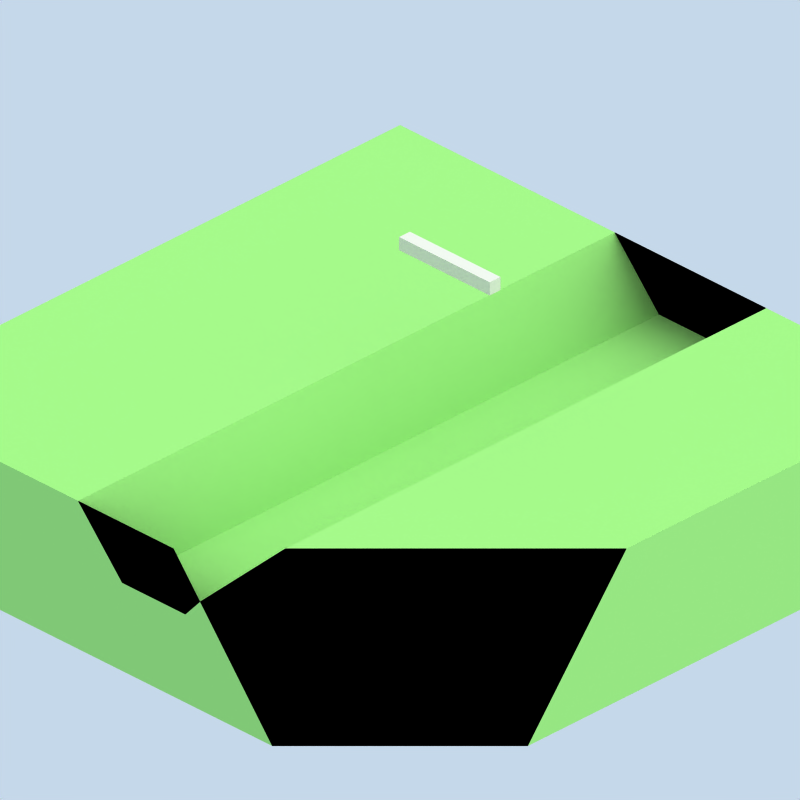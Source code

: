 # Source: stream.blend  (saved by Blender 2.76.0; exported with 4.5.12 LTS)
import bpy
from mathutils import Matrix  # noqa: F401  (used for matrix-valued properties, if any)

bpy.ops.wm.read_factory_settings(use_empty=True)
scene = bpy.context.scene
scene.name = 'Scene'

# ---- collections
col_collection_1 = bpy.data.collections.new('Collection 1'); scene.collection.children.link(col_collection_1)

# ---- materials (node trees are filled in below, after node groups)
mat_material = bpy.data.materials.new('Material')
mat_material.alpha_threshold = 0.0
mat_material.use_transparent_shadow = False
mat_material.diffuse_color = (0.5469, 0.8, 0.4585, 1.0)
mat_material.roughness = 0.5
mat_material_001 = bpy.data.materials.new('Material.001')
mat_material_001.alpha_threshold = 0.0
mat_material_001.use_transparent_shadow = False
mat_material_001.diffuse_color = (0.4303, 0.53, 0.8, 1.0)
mat_material_001.roughness = 0.5

# ---- material node trees

# ---- world
world_world = bpy.data.worlds.new('World'); scene.world = world_world
world_world.color = (0.7742, 0.8472, 0.9176)
world_world.use_sun_shadow = False
world_world.sun_shadow_jitter_overblur = 0.0
world_world.cycles.sampling_method = 'MANUAL'
world_world.cycles.sample_map_resolution = 256
world_world.light_settings.distance = 1.0

# ---- cameras
cam_camera = bpy.data.cameras.new('Camera')
cam_camera.type = 'ORTHO'
cam_camera.passepartout_alpha = 0.2
cam_camera.clip_end = 100.0
cam_camera.lens = 35.0
cam_camera.sensor_width = 32.0
cam_camera.sensor_height = 18.0
cam_camera.ortho_scale = 105.4
cam_camera.show_passepartout = False
cam_camera.show_safe_areas = True
cam_camera.dof.focus_distance = 0.0
cam_camera.dof.aperture_fstop = 128.0

# ---- lights
light_arealight_001 = bpy.data.lights.new('AreaLight.001', 'AREA')
light_arealight_001.color = (1.0, 0.9118, 0.8941)
light_arealight_001.transmission_factor = 0.0
light_arealight_001.energy = 31.42
light_arealight_001.shadow_buffer_clip_start = 0.5
light_arealight_001.shadow_soft_size = 2.841
light_arealight_001.shadow_maximum_resolution = 0.006
light_arealight_001.use_absolute_resolution = True
light_arealight_001.size = 2.841
light_arealight_001.size_y = 1.0
light_arealight_001.cycles.use_multiple_importance_sampling = False
light_sun = bpy.data.lights.new('Sun', 'SUN')
light_sun.color = (1.0, 0.9218, 0.651)
light_sun.transmission_factor = 0.0
light_sun.angle = 3.111
light_sun.energy = 1.4
light_sun.shadow_buffer_clip_start = 0.5
light_sun.shadow_soft_size = 65.0
light_sun.shadow_cascade_max_distance = 1000.0
light_sun.cycles.use_multiple_importance_sampling = False
light_arealight = bpy.data.lights.new('AreaLight', 'AREA')
light_arealight.color = (1.0, 0.9118, 0.8941)
light_arealight.transmission_factor = 0.0
light_arealight.energy = 31.42
light_arealight.shadow_buffer_clip_start = 0.5
light_arealight.shadow_soft_size = 2.841
light_arealight.shadow_maximum_resolution = 0.006
light_arealight.use_absolute_resolution = True
light_arealight.size = 2.841
light_arealight.size_y = 1.0
light_arealight.cycles.use_multiple_importance_sampling = False

# ---- meshes
me_cube_001 = bpy.data.meshes.new('Cube.001')
me_cube_001.from_pydata([(-1.0, -1.0, -1.0), (-1.0, -1.0, 1.0), (-1.0, 1.0, -1.0), (-1.0, 1.0, 1.0), (1.0, -1.0, -1.0), (1.0, -1.0, 1.0), (1.0, 1.0, -1.0), (1.0, 1.0, 1.0)], [], [(1, 3, 2, 0), (3, 7, 6, 2), (7, 5, 4, 6), (5, 1, 0, 4), (0, 2, 6, 4), (5, 7, 3, 1)])
me_cube_001.use_remesh_preserve_volume = False
me_cube_001.use_remesh_preserve_attributes = False
me_cube_001.use_mirror_vertex_groups = False
me_cube_001.update()
me_cube = bpy.data.meshes.new('Cube')
me_cube.from_pydata([(-1.0, -1.0, -21.52), (-1.0, -1.0, 1.0), (-1.0, 1.0, -21.52), (-1.0, 1.0, 1.0), (1.0, -1.0, -21.52), (1.0, -1.0, 1.0), (1.0, 1.0, -21.52), (1.0, 1.0, 1.0), (-1.0, -1.0, -0.6), (-1.0, -1.0, -0.2), (-1.0, -1.0, 0.2), (-1.0, -1.0, 0.6), (-1.0, -0.6, 1.0), (-1.0, -0.2, 1.0), (-1.0, 0.2, 1.0), (-1.0, 0.6, 1.0), (-1.0, 1.0, 0.6), (-1.0, 1.0, 0.2), (-1.0, 1.0, -0.2), (-1.0, 1.0, -0.6), (-1.0, 0.6, -21.52), (-1.0, 0.2, -21.52), (-1.0, -0.2, -21.52), (-1.0, -0.6, -21.52), (-0.6, 1.0, 1.0), (-0.3743, 1.0, 1.0), (0.4739, 1.0, 1.0), (0.6, 1.0, 1.0), (1.0, 1.0, 0.6), (1.0, 1.0, 0.2), (1.0, 1.0, -0.2), (1.0, 1.0, -0.6), (0.6, 1.0, -21.52), (0.2, 1.0, -21.52), (-0.03535, 1.0, -21.52), (-0.6, 1.0, -21.52), (1.0, 0.6, 1.0), (1.0, 0.2, 1.0), (1.0, -0.2, 1.0), (1.0, -0.6, 1.0), (1.0, -1.0, 0.6), (1.0, -1.0, 0.2), (1.0, -1.0, -0.2), (1.0, -1.0, -0.6), (1.0, -0.6, -21.52), (1.0, -0.2, -21.52), (1.0, 0.2, -21.52), (1.0, 0.6, -21.52), (0.6, -1.0, 1.0), (0.4739, -1.0, 1.0), (-0.3743, -1.0, 1.0), (-0.6, -1.0, 1.0), (-0.6, -1.0, -21.52), (-0.03535, -1.0, -21.52), (0.2, -1.0, -21.52), (0.6, -1.0, -21.52), (0.6, -0.6, 1.0), (0.4739, -0.6, 1.0), (-0.3743, -0.6, 1.0), (-0.6, -0.6, 1.0), (0.6, -0.2, 1.0), (0.4739, -0.2, 1.0), (-0.3743, -0.2, 1.0), (-0.6, -0.2, 1.0), (0.6, 0.2, 1.0), (0.4739, 0.2, 1.0), (-0.3743, 0.2, 1.0), (-0.6, 0.2, 1.0), (0.6, 0.6, 1.0), (0.4739, 0.6, 1.0), (-0.3743, 0.6, 1.0), (-0.6, 0.6, 1.0), (-0.6, -0.6, -21.52), (-0.03535, -0.6, -21.52), (0.2, -0.6, -21.52), (0.6, -0.6, -21.52), (-0.6, -0.2, -21.52), (-0.03535, -0.2, -21.52), (0.2, -0.2, -21.52), (0.6, -0.2, -21.52), (-0.6, 0.2, -21.52), (-0.03535, 0.2, -21.52), (0.2, 0.2, -21.52), (0.6, 0.2, -21.52), (-0.6, 0.6, -21.52), (-0.03535, 0.6, -21.52), (0.2, 0.6, -21.52), (0.6, 0.6, -21.52), (0.6, -1.0, 0.6), (0.6, -1.0, 0.2), (0.6, -1.0, -0.2), (0.6, -1.0, -0.6), (0.2, -1.0, 0.6), (0.2, -1.0, 0.2), (0.2, -1.0, -0.2), (0.2, -1.0, -0.6), (-0.03535, -1.0, 0.6), (-0.03535, -1.0, 0.2), (-0.03535, -1.0, -0.2), (-0.03535, -1.0, -0.6), (-0.6, -1.0, 0.6), (-0.6, -1.0, 0.2), (-0.6, -1.0, -0.2), (-0.6, -1.0, -0.6), (1.0, 0.6, 0.6), (1.0, 0.6, 0.2), (1.0, 0.6, -0.2), (1.0, 0.6, -0.6), (1.0, 0.2, 0.6), (1.0, 0.2, 0.2), (1.0, 0.2, -0.2), (1.0, 0.2, -0.6), (1.0, -0.2, 0.6), (1.0, -0.2, 0.2), (1.0, -0.2, -0.2), (1.0, -0.2, -0.6), (1.0, -0.6, 0.6), (1.0, -0.6, 0.2), (1.0, -0.6, -0.2), (1.0, -0.6, -0.6), (-0.6, 1.0, 0.6), (-0.6, 1.0, 0.2), (-0.6, 1.0, -0.2), (-0.6, 1.0, -0.6), (-0.03535, 1.0, 0.6), (-0.03535, 1.0, 0.2), (-0.03535, 1.0, -0.2), (-0.03535, 1.0, -0.6), (0.2, 1.0, 0.6), (0.2, 1.0, 0.2), (0.2, 1.0, -0.2), (0.2, 1.0, -0.6), (0.6, 1.0, 0.6), (0.6, 1.0, 0.2), (0.6, 1.0, -0.2), (0.6, 1.0, -0.6), (-1.0, -0.6, 0.6), (-1.0, -0.6, 0.2), (-1.0, -0.6, -0.2), (-1.0, -0.6, -0.6), (-1.0, -0.2, 0.6), (-1.0, -0.2, 0.2), (-1.0, -0.2, -0.2), (-1.0, -0.2, -0.6), (-1.0, 0.2, 0.6), (-1.0, 0.2, 0.2), (-1.0, 0.2, -0.2), (-1.0, 0.2, -0.6), (-1.0, 0.6, 0.6), (-1.0, 0.6, 0.2), (-1.0, 0.6, -0.2), (-1.0, 0.6, -0.6), (-0.1998, 1.0, 1.0), (0.3644, 1.0, 1.0), (0.3644, -1.0, 1.0), (-0.1998, -1.0, 1.0), (0.3644, -0.6, 1.0), (-0.1998, -0.6, 1.0), (0.3644, -0.2, 1.0), (-0.1998, -0.2, 1.0), (0.3644, 0.2, 1.0), (-0.1998, 0.2, 1.0), (0.3644, 0.6, 1.0), (-0.1998, 0.6, 1.0), (-0.03535, 1.0, -8.111), (0.2, 1.0, -8.111), (0.2, -1.0, -8.111), (-0.03535, -1.0, -8.111), (0.2, -0.6, -8.111), (-0.03535, -0.6, -8.111), (0.2, -0.2, -8.111), (-0.03535, -0.2, -8.111), (0.2, 0.2, -8.111), (-0.03535, 0.2, -8.111), (0.2, 0.6, -8.111), (-0.03535, 0.6, -8.111)], [], [(151, 19, 2, 20), (135, 31, 6, 32), (119, 43, 4, 44), (103, 8, 0, 52), (87, 32, 6, 47), (71, 24, 3, 15), (51, 59, 12, 1), (59, 63, 13, 12), (63, 67, 14, 13), (67, 71, 15, 14), (5, 39, 56, 48), (48, 56, 57, 49), (66, 62, 159, 161), (50, 58, 59, 51), (39, 38, 60, 56), (56, 60, 61, 57), (65, 69, 162, 160), (58, 62, 63, 59), (38, 37, 64, 60), (60, 64, 65, 61), (62, 58, 157, 159), (62, 66, 67, 63), (37, 36, 68, 64), (64, 68, 69, 65), (61, 65, 160, 158), (66, 70, 71, 67), (36, 7, 27, 68), (68, 27, 26, 69), (58, 50, 155, 157), (70, 25, 24, 71), (55, 75, 44, 4), (75, 79, 45, 44), (79, 83, 46, 45), (83, 87, 47, 46), (0, 23, 72, 52), (52, 72, 73, 53), (53, 73, 74, 54), (54, 74, 75, 55), (23, 22, 76, 72), (72, 76, 77, 73), (73, 77, 78, 74), (74, 78, 79, 75), (22, 21, 80, 76), (76, 80, 81, 77), (77, 81, 82, 78), (78, 82, 83, 79), (21, 20, 84, 80), (80, 84, 85, 81), (81, 85, 86, 82), (82, 86, 87, 83), (20, 2, 35, 84), (84, 35, 34, 85), (85, 34, 33, 86), (86, 33, 32, 87), (43, 91, 55, 4), (91, 95, 54, 55), (95, 99, 53, 54), (99, 103, 52, 53), (5, 48, 88, 40), (40, 88, 89, 41), (41, 89, 90, 42), (42, 90, 91, 43), (48, 49, 92, 88), (88, 92, 93, 89), (89, 93, 94, 90), (90, 94, 95, 91), (49, 50, 96, 92), (92, 96, 97, 93), (93, 97, 98, 94), (94, 98, 99, 95), (50, 51, 100, 96), (96, 100, 101, 97), (97, 101, 102, 98), (98, 102, 103, 99), (51, 1, 11, 100), (100, 11, 10, 101), (101, 10, 9, 102), (102, 9, 8, 103), (31, 107, 47, 6), (107, 111, 46, 47), (111, 115, 45, 46), (115, 119, 44, 45), (7, 36, 104, 28), (28, 104, 105, 29), (29, 105, 106, 30), (30, 106, 107, 31), (36, 37, 108, 104), (104, 108, 109, 105), (105, 109, 110, 106), (106, 110, 111, 107), (37, 38, 112, 108), (108, 112, 113, 109), (109, 113, 114, 110), (110, 114, 115, 111), (38, 39, 116, 112), (112, 116, 117, 113), (113, 117, 118, 114), (114, 118, 119, 115), (39, 5, 40, 116), (116, 40, 41, 117), (117, 41, 42, 118), (118, 42, 43, 119), (19, 123, 35, 2), (123, 127, 34, 35), (127, 131, 33, 34), (131, 135, 32, 33), (3, 24, 120, 16), (16, 120, 121, 17), (17, 121, 122, 18), (18, 122, 123, 19), (24, 25, 124, 120), (120, 124, 125, 121), (121, 125, 126, 122), (122, 126, 127, 123), (25, 26, 128, 124), (124, 128, 129, 125), (125, 129, 130, 126), (126, 130, 131, 127), (26, 27, 132, 128), (128, 132, 133, 129), (129, 133, 134, 130), (130, 134, 135, 131), (27, 7, 28, 132), (132, 28, 29, 133), (133, 29, 30, 134), (134, 30, 31, 135), (8, 139, 23, 0), (139, 143, 22, 23), (143, 147, 21, 22), (147, 151, 20, 21), (1, 12, 136, 11), (11, 136, 137, 10), (10, 137, 138, 9), (9, 138, 139, 8), (12, 13, 140, 136), (136, 140, 141, 137), (137, 141, 142, 138), (138, 142, 143, 139), (13, 14, 144, 140), (140, 144, 145, 141), (141, 145, 146, 142), (142, 146, 147, 143), (14, 15, 148, 144), (144, 148, 149, 145), (145, 149, 150, 146), (146, 150, 151, 147), (15, 3, 16, 148), (148, 16, 17, 149), (149, 17, 18, 150), (150, 18, 19, 151), (162, 153, 165, 174), (157, 155, 167, 169), (153, 152, 164, 165), (158, 160, 172, 170), (163, 161, 173, 175), (69, 26, 153, 162), (70, 66, 161, 163), (25, 70, 163, 152), (49, 57, 156, 154), (26, 25, 152, 153), (50, 49, 154, 155), (57, 61, 158, 156), (166, 168, 169, 167), (168, 170, 171, 169), (170, 172, 173, 171), (172, 174, 175, 173), (174, 165, 164, 175), (161, 159, 171, 173), (155, 154, 166, 167), (156, 158, 170, 168), (152, 163, 175, 164), (160, 162, 174, 172), (159, 157, 169, 171), (154, 156, 168, 166)])
me_cube.materials.append(mat_material)
me_cube.use_remesh_preserve_volume = False
me_cube.use_remesh_preserve_attributes = False
me_cube.use_mirror_vertex_groups = False
me_cube.update()
me_cube_002 = bpy.data.meshes.new('Cube.002')
me_cube_002.from_pydata([(-1.0, -1.0, -1.0), (-1.0, -1.0, 1.0), (-1.0, 1.0, -1.0), (-1.0, 1.0, 1.0), (1.0, -1.0, -1.0), (1.0, -1.0, 1.0), (1.0, 1.0, -1.0), (1.0, 1.0, 1.0)], [], [(1, 3, 2, 0), (3, 7, 6, 2), (7, 5, 4, 6), (5, 1, 0, 4), (0, 2, 6, 4), (5, 7, 3, 1)])
me_cube_002.materials.append(mat_material_001)
me_cube_002.use_remesh_preserve_volume = False
me_cube_002.use_remesh_preserve_attributes = False
me_cube_002.use_mirror_vertex_groups = False
me_cube_002.update()

# ---- objects
ob_wateremiter = bpy.data.objects.new('waterEmiter', me_cube_001)
ob_terrain = bpy.data.objects.new('terrain', me_cube)
ob_waterdomain = bpy.data.objects.new('waterDomain', me_cube_002)
ob_globalwrapper = bpy.data.objects.new('globalWrapper', None)
ob_filllight = bpy.data.objects.new('fillLight', light_arealight_001)
ob_sun = bpy.data.objects.new('Sun', light_sun)
ob_arealight = bpy.data.objects.new('AreaLight', light_arealight)
ob_isocamera = bpy.data.objects.new('isoCamera', cam_camera)

# ---- transforms, parenting, visibility, modifiers, constraints
ob_wateremiter.location = (0.0, 9.28, 16.97)
ob_wateremiter.scale = (8.446, 1.0, 1.0)
ob_wateremiter.lineart.crease_threshold = 0.0
_m = ob_wateremiter.modifiers.new('Fluid', 'FLUID')
_m.fluid_type = 'FLOW'
ob_terrain.location = (0.0, 0.0, 0.0)
ob_terrain.scale = (50.0, 50.0, 1.0)
ob_terrain.lineart.crease_threshold = 0.0
_m = ob_terrain.modifiers.new('Fluid', 'FLUID')
_m.fluid_type = 'EFFECTOR'
ob_waterdomain.location = (0.0, 0.0, 0.0)
ob_waterdomain.scale = (55.0, 55.0, 33.82)
ob_waterdomain.display_type = 'SOLID'
ob_waterdomain.lineart.crease_threshold = 0.0
_m = ob_waterdomain.modifiers.new('Fluid', 'FLUID')
_m.fluid_type = 'DOMAIN'
ob_globalwrapper.location = (0.0, 0.0, 0.0)
ob_globalwrapper.scale = (4.193, 4.193, 4.193)
ob_globalwrapper.lock_rotations_4d = False
ob_globalwrapper.empty_display_type = 'ARROWS'
ob_globalwrapper.empty_image_offset = (0.0, 0.0)
ob_globalwrapper.hide_viewport = True
ob_globalwrapper.lineart.crease_threshold = 0.0
ob_filllight.location = (6.506, -37.49, -1.421)
ob_filllight.rotation_euler = (-0.5411, 0.03316, 0.0)
ob_filllight.empty_display_type = 'ARROWS'
ob_filllight.hide_viewport = True
ob_filllight.hide_render = True
ob_filllight.lineart.crease_threshold = 0.0
_c = ob_filllight.constraints.new('TRACK_TO'); _c.name = 'TrackTo'
_c.target = ob_globalwrapper
ob_sun.location = (27.0, 23.08, 60.04)
ob_sun.rotation_euler = (-0.5412, 0.03316, 0.0)
ob_sun.empty_display_type = 'ARROWS'
ob_sun.lineart.crease_threshold = 0.0
_c = ob_sun.constraints.new('TRACK_TO'); _c.name = 'TrackTo'
_c.target = ob_globalwrapper
ob_arealight.location = (30.89, 9.973, 52.61)
ob_arealight.rotation_euler = (-0.5411, 0.03316, 0.0)
ob_arealight.empty_display_type = 'ARROWS'
ob_arealight.hide_viewport = True
ob_arealight.hide_render = True
ob_arealight.lineart.crease_threshold = 0.0
_c = ob_arealight.constraints.new('TRACK_TO'); _c.name = 'TrackTo'
_c.target = ob_globalwrapper
ob_isocamera.location = (22.04, -22.04, 18.0)
ob_isocamera.rotation_euler = (2.147, 0.0, 0.9547)
ob_isocamera.lock_rotations_4d = False
ob_isocamera.empty_display_type = 'ARROWS'
ob_isocamera.color = (0.0, 0.0, 0.0, 0.0)
ob_isocamera.display_type = 'WIRE'
ob_isocamera.lineart.crease_threshold = 0.0
_c = ob_isocamera.constraints.new('TRACK_TO'); _c.name = 'Const'
_c.target = ob_globalwrapper

# ---- collection membership
col_collection_1.objects.link(ob_wateremiter)
col_collection_1.objects.link(ob_terrain)
col_collection_1.objects.link(ob_waterdomain)
col_collection_1.objects.link(ob_globalwrapper)
col_collection_1.objects.link(ob_filllight)
col_collection_1.objects.link(ob_sun)
col_collection_1.objects.link(ob_arealight)
col_collection_1.objects.link(ob_isocamera)

# ---- scene / render settings (as saved in the file)
scene.camera = ob_isocamera
scene.frame_start = 1; scene.frame_end = 140; scene.frame_set(109)
scene.render.engine = 'BLENDER_EEVEE_NEXT'
scene.render.image_settings.quality = 100
scene.render.image_settings.compression = 100
scene.render.image_settings.exr_codec = 'RLE'
scene.render.resolution_x = 1800
scene.render.resolution_y = 1800
scene.render.pixel_aspect_x = 100.0
scene.render.pixel_aspect_y = 100.0
scene.render.fps = 25
scene.render.dither_intensity = 0.0
scene.render.film_transparent = True
scene.render.use_compositing = False
scene.render.use_sequencer = False
scene.render.bake_margin = 2
scene.render.bake_bias = 0.0
scene.render.use_stamp_time = False
scene.render.use_stamp_date = False
scene.render.use_stamp_frame = False
scene.render.use_stamp_camera = False
scene.render.use_stamp_scene = False
scene.render.use_stamp_filename = False
scene.render.use_stamp_render_time = False
scene.render.stamp_font_size = 0
scene.cycles.use_denoising = False
scene.cycles.samples = 10
scene.cycles.sampling_pattern = 'TABULATED_SOBOL'
scene.cycles.light_sampling_threshold = 0.0
scene.cycles.use_adaptive_sampling = False
scene.cycles.use_light_tree = False
scene.cycles.blur_glossy = 0.0
scene.cycles.volume_bounces = 1
scene.cycles.pixel_filter_type = 'GAUSSIAN'
scene.cycles.sample_clamp_indirect = 0.0
scene.view_settings.view_transform = 'Raw'
bpy.context.view_layer.update()

